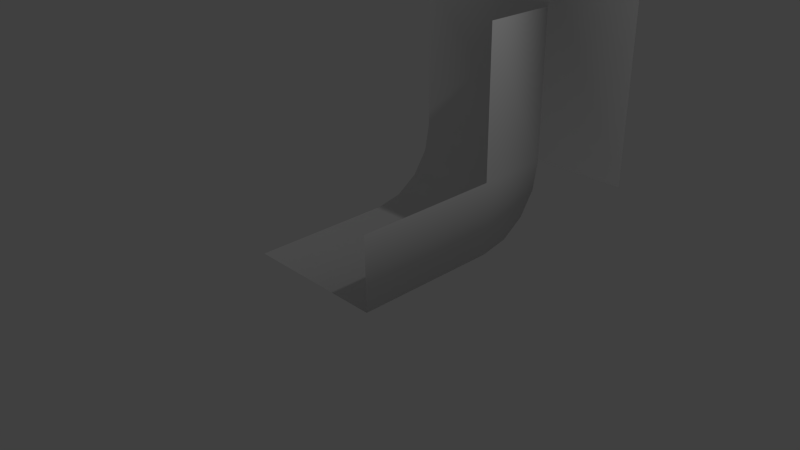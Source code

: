 # Source: GunMap.blend  (saved by Blender 2.70.0; exported with 4.5.12 LTS)
import bpy
from mathutils import Matrix  # noqa: F401  (used for matrix-valued properties, if any)

bpy.ops.wm.read_factory_settings(use_empty=True)
scene = bpy.context.scene
scene.name = 'Scene'

# ---- collections
col_collection_1 = bpy.data.collections.new('Collection 1'); scene.collection.children.link(col_collection_1)

# ---- world
world_world = bpy.data.worlds.new('World'); scene.world = world_world
world_world.color = (0.05088, 0.05088, 0.05088)
world_world.use_sun_shadow = False
world_world.sun_shadow_jitter_overblur = 0.0
world_world.cycles.sampling_method = 'MANUAL'
world_world.cycles.sample_map_resolution = 256

# ---- cameras
cam_camera = bpy.data.cameras.new('Camera')
cam_camera.clip_end = 100.0
cam_camera.lens = 35.0
cam_camera.sensor_width = 32.0
cam_camera.sensor_height = 18.0
cam_camera.ortho_scale = 7.314
cam_camera.dof.focus_distance = 0.0
cam_camera.dof.aperture_fstop = 128.0

# ---- lights
light_lamp = bpy.data.lights.new('Lamp', 'POINT')
light_lamp.transmission_factor = 0.0
light_lamp.cutoff_distance = 30.0
light_lamp.energy = 100.0
light_lamp.shadow_buffer_clip_start = 1.001
light_lamp.shadow_soft_size = 0.1
light_lamp.shadow_maximum_resolution = 0.006
light_lamp.use_absolute_resolution = True
light_lamp.cycles.use_multiple_importance_sampling = False

# ---- meshes
me_plane_001 = bpy.data.meshes.new('Plane.001')
me_plane_001.from_pydata([(-1.0, 2.0, 1.0), (1.0, 2.0, 1.0), (-1.0, 1.924, 0.6173), (1.0, 1.924, 0.6173), (-1.0, 1.707, 0.2929), (1.0, 1.707, 0.2929), (-1.0, 1.383, 0.07612), (1.0, 1.383, 0.07612), (-1.0, -1.0, 0.0), (1.0, -1.0, 0.0), (-1.0, 1.0, 0.0), (1.0, 1.0, 0.0), (-1.0, 2.0, 3.0), (1.0, 2.0, 3.0), (-1.0, 2.076, 3.383), (1.0, 2.076, 3.383), (-1.0, 2.293, 3.707), (1.0, 2.293, 3.707), (-1.0, 2.617, 3.924), (1.0, 2.617, 3.924), (-1.0, 3.0, 4.0), (1.0, 3.0, 4.0), (1.0, -1.0, 1.0), (1.0, 1.0, 1.0), (1.0, 1.0, 3.0), (-1.0, 4.0, 4.0), (1.0, 4.0, 4.0), (-1.0, 4.0, 0.0), (1.0, 4.0, 0.0), (1.0, 3.0, 5.0), (1.0, 4.0, 5.0)], [], [(0, 2, 3, 1), (2, 4, 5, 3), (4, 6, 7, 5), (6, 10, 11, 7), (8, 9, 11, 10), (14, 15, 17, 16), (16, 17, 19, 18), (18, 19, 21, 20), (1, 13, 12, 0), (12, 13, 15, 14), (9, 22, 23, 11), (7, 11, 23), (1, 23, 24, 13), (1, 3, 23), (3, 5, 23), (5, 7, 23), (20, 21, 26, 25), (25, 26, 28, 27), (26, 21, 29, 30)])
me_plane_001.polygons.foreach_set('use_smooth', [True] * 19)
me_plane_001.use_remesh_preserve_volume = False
me_plane_001.use_remesh_preserve_attributes = False
me_plane_001.use_mirror_vertex_groups = False
me_plane_001.update()

# ---- objects
ob_plane_001 = bpy.data.objects.new('Plane.001', me_plane_001)
ob_lamp = bpy.data.objects.new('Lamp', light_lamp)
ob_camera = bpy.data.objects.new('Camera', cam_camera)

# ---- transforms, parenting, visibility, modifiers, constraints
ob_plane_001.location = (0.0, 0.0, 0.0)
ob_plane_001.lineart.crease_threshold = 0.0
ob_lamp.location = (4.076, 1.005, 5.904)
ob_lamp.rotation_euler = (0.6503, 0.05522, 1.866)
ob_lamp.lock_rotations_4d = False
ob_lamp.empty_display_type = 'ARROWS'
ob_lamp.color = (0.0, 0.0, 0.0, 0.0)
ob_lamp.lineart.crease_threshold = 0.0
ob_camera.location = (7.481, -6.508, 5.344)
ob_camera.rotation_euler = (1.109, 0.01082, 0.8149)
ob_camera.lock_rotations_4d = False
ob_camera.empty_display_type = 'ARROWS'
ob_camera.color = (0.0, 0.0, 0.0, 0.0)
ob_camera.display_type = 'WIRE'
ob_camera.lineart.crease_threshold = 0.0

# ---- collection membership
col_collection_1.objects.link(ob_plane_001)
col_collection_1.objects.link(ob_lamp)
col_collection_1.objects.link(ob_camera)

# ---- scene / render settings (as saved in the file)
scene.camera = ob_camera
scene.frame_start = 1; scene.frame_end = 250; scene.frame_set(1)
scene.render.engine = 'BLENDER_EEVEE_NEXT'
scene.render.resolution_percentage = 50
scene.render.dither_intensity = 0.0
scene.cycles.use_denoising = False
scene.cycles.samples = 10
scene.cycles.sampling_pattern = 'TABULATED_SOBOL'
scene.cycles.light_sampling_threshold = 0.0
scene.cycles.use_adaptive_sampling = False
scene.cycles.use_light_tree = False
scene.cycles.blur_glossy = 0.0
scene.cycles.volume_bounces = 1
scene.cycles.pixel_filter_type = 'GAUSSIAN'
scene.cycles.sample_clamp_indirect = 0.0
scene.view_settings.view_transform = 'Standard'
bpy.context.view_layer.update()

